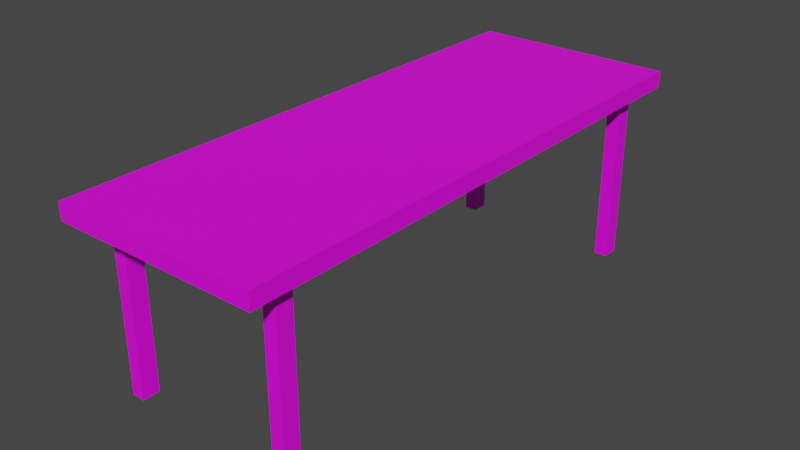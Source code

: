 # Source: DeskSmall.blend  (saved by Blender 3.4.6; exported with 4.5.12 LTS)
import bpy
from mathutils import Matrix  # noqa: F401  (used for matrix-valued properties, if any)

bpy.ops.wm.read_factory_settings(use_empty=True)
scene = bpy.context.scene
scene.name = 'Scene'

# ---- collections
col_collection = bpy.data.collections.new('Collection'); scene.collection.children.link(col_collection)

# ---- images (referenced by path relative to the original .blend; pixels are not part of the script)
import os
ASSET_DIR = os.environ.get("B2B_ASSET_DIR", "")  # directory of the original .blend (textures are referenced by path, not embedded)
HERE = os.path.dirname(os.path.abspath(__file__))  # packed textures are extracted next to this script under _unpacked/

def load_image(name, relpath, width, height, colorspace="sRGB"):
    """Load a texture the original file referenced (path relative to the .blend, or extracted next to this script)."""
    p = next((c for c in (os.path.join(HERE, relpath), os.path.join(ASSET_DIR, relpath)) if relpath and os.path.exists(c)), "")
    if p:
        img = bpy.data.images.load(p, check_existing=True)
        img.name = name
    else:  # same state as the original file: an image datablock whose file is absent (Cycles renders it pink)
        img = bpy.data.images.new(name, width, height)
        img.source = "FILE"
        img.filepath = "//" + (relpath or name)
    img.colorspace_settings.name = colorspace
    return img
img_material_base_color = load_image('Material Base Color', 'small desk.png', 1024, 1024, 'sRGB')

# ---- materials (node trees are filled in below, after node groups)
mat_material = bpy.data.materials.new('Material')
mat_material.alpha_threshold = 0.0
mat_material.use_transparent_shadow = False
mat_material.roughness = 0.5
mat_material.line_color = (0.0, 0.0, 0.0, 1.0)

# ---- material node trees
mat_material.use_nodes = True; mat_material.node_tree.nodes.clear()
_N = mat_material.node_tree.nodes; _L = mat_material.node_tree.links
n0 = _N.new('ShaderNodeOutputMaterial'); n0.name = 'Material Output'; n0.location = (300, 300)
n1 = _N.new('ShaderNodeBsdfPrincipled'); n1.name = 'Principled BSDF'; n1.location = (10, 300)
n1.distribution = 'GGX'
n1.subsurface_method = 'RANDOM_WALK_SKIN'
n1.inputs[3].default_value = 1.45
n1.inputs[27].default_value = (0.0, 0.0, 0.0, 1.0)
n1.inputs[28].default_value = 1.0
n2 = _N.new('ShaderNodeTexImage'); n2.name = 'Image Texture'; n2.location = (-280, 280)
n2.image = img_material_base_color
_L.new(n1.outputs[0], n0.inputs[0])
_L.new(n2.outputs[0], n1.inputs[0])
n0.is_active_output = True

# ---- world
world_world = bpy.data.worlds.new('World'); scene.world = world_world
world_world.use_nodes = True; world_world.node_tree.nodes.clear()
_N = world_world.node_tree.nodes; _L = world_world.node_tree.links
n0 = _N.new('ShaderNodeOutputWorld'); n0.name = 'World Output'; n0.location = (300, 300)
n1 = _N.new('ShaderNodeBackground'); n1.name = 'Background'; n1.location = (10, 300)
n1.inputs[0].default_value = (0.05088, 0.05088, 0.05088, 1.0)
_L.new(n1.outputs[0], n0.inputs[0])
n0.is_active_output = True
world_world.color = (0.05088, 0.05088, 0.05088)
world_world.use_sun_shadow = False
world_world.sun_shadow_jitter_overblur = 0.0

# ---- meshes
me_cube = bpy.data.meshes.new('Cube')
me_cube.from_pydata([(1.0, 1.0, 1.0), (1.0, 1.0, -1.0), (1.0, -1.0, 1.0), (1.0, -1.0, -1.0), (-1.0, 1.0, 1.0), (-1.0, 1.0, -1.0), (-1.0, -1.0, 1.0), (-1.0, -1.0, -1.0), (0.0, -1.0, 1.0), (1.0, 0.0, 1.0), (-1.0, 0.0, 1.0), (0.0, 1.0, 1.0), (-0.5, -1.0, 1.0), (1.0, -0.5, 1.0), (-1.0, 0.5, 1.0), (0.5, 1.0, 1.0), (0.5, -1.0, 1.0), (1.0, 0.5, 1.0), (-1.0, -0.5, 1.0), (-0.5, 1.0, 1.0), (-0.75, -1.0, 1.0), (1.0, -0.75, 1.0), (-1.0, 0.75, 1.0), (0.75, 1.0, 1.0), (0.25, -1.0, 1.0), (1.0, 0.25, 1.0), (-1.0, -0.25, 1.0), (-0.25, 1.0, 1.0), (0.0, -0.75, 1.0), (-0.25, -1.0, 1.0), (1.0, -0.25, 1.0), (-1.0, 0.25, 1.0), (0.25, 1.0, 1.0), (0.75, -1.0, 1.0), (1.0, 0.75, 1.0), (-1.0, -0.75, 1.0), (-0.75, 1.0, 1.0), (0.0, 0.75, 1.0), (-0.5, 0.75, 1.0), (0.5, 0.75, 1.0), (0.5, -0.75, 1.0), (-0.5, -0.75, 1.0), (-0.25, -0.75, 1.0), (0.75, -0.75, 1.0), (0.25, 0.75, 1.0), (0.75, 0.75, 1.0), (-0.75, 0.75, 1.0), (-0.25, 0.75, 1.0), (0.25, -0.75, 1.0), (-0.75, -0.75, 1.0), (-0.875, -1.0, 1.0), (1.0, -0.875, 1.0), (-1.0, 0.875, 1.0), (0.875, 1.0, 1.0), (0.125, -1.0, 1.0), (-0.125, 1.0, 1.0), (0.0, -0.875, 1.0), (-0.375, -1.0, 1.0), (0.375, 1.0, 1.0), (0.625, -1.0, 1.0), (-0.625, 1.0, 1.0), (0.5, -0.875, 1.0), (-0.5, -0.875, 1.0), (-0.625, -1.0, 1.0), (0.625, 1.0, 1.0), (0.375, -1.0, 1.0), (-0.375, 1.0, 1.0), (-0.125, -1.0, 1.0), (0.125, 1.0, 1.0), (0.875, -1.0, 1.0), (1.0, 0.875, 1.0), (-1.0, -0.875, 1.0), (-0.875, 1.0, 1.0), (0.0, 0.875, 1.0), (-0.5, 0.875, 1.0), (0.5, 0.875, 1.0), (-0.25, -0.875, 1.0), (-0.125, -0.75, 1.0), (-0.375, -0.75, 1.0), (0.75, -0.875, 1.0), (0.875, -0.75, 1.0), (0.625, -0.75, 1.0), (0.25, 0.875, 1.0), (0.375, 0.75, 1.0), (0.125, 0.75, 1.0), (0.75, 0.875, 1.0), (0.875, 0.75, 1.0), (0.625, 0.75, 1.0), (-0.75, 0.875, 1.0), (-0.625, 0.75, 1.0), (-0.875, 0.75, 1.0), (-0.25, 0.875, 1.0), (-0.125, 0.75, 1.0), (-0.375, 0.75, 1.0), (0.25, -0.875, 1.0), (0.375, -0.75, 1.0), (0.125, -0.75, 1.0), (-0.75, -0.875, 1.0), (-0.625, -0.75, 1.0), (-0.875, -0.75, 1.0), (-0.625, -0.875, 1.0), (0.375, -0.875, 1.0), (-0.375, 0.875, 1.0), (-0.125, 0.875, 1.0), (-0.875, 0.875, 1.0), (-0.625, 0.875, 1.0), (0.625, 0.875, 1.0), (0.875, 0.875, 1.0), (0.125, 0.875, 1.0), (0.375, 0.875, 1.0), (0.875, -0.875, 1.0), (-0.125, -0.875, 1.0), (-0.375, -0.875, 1.0), (0.625, -0.875, 1.0), (0.125, -0.875, 1.0), (-0.875, -0.875, 1.0), (0.75, 0.8125, 1.0), (-0.75, 0.8125, 1.0), (-0.8125, 0.75, 1.0), (-0.8125, -0.75, 1.0), (0.75, -0.8125, 1.0), (0.8125, -0.75, 1.0), (0.8125, 0.75, 1.0), (-0.75, -0.8125, 1.0), (-0.875, 0.8125, 1.0), (-0.8125, 0.875, 1.0), (0.875, 0.8125, 1.0), (0.8125, 0.875, 1.0), (0.875, -0.8125, 1.0), (0.8125, -0.875, 1.0), (-0.875, -0.8125, 1.0), (-0.8125, -0.875, 1.0), (-0.8125, -0.8125, 1.0), (0.8125, -0.8125, 1.0), (-0.8125, 0.8125, 1.0), (0.8125, 0.8125, 1.0), (0.75, -0.8125, 21.73), (0.75, -0.875, 21.73), (-0.75, -0.8125, 21.73), (-0.75, -0.875, 21.73), (-0.8125, 0.875, 21.73), (-0.75, 0.875, 21.73), (0.8125, 0.875, 21.73), (0.875, 0.875, 21.73), (0.875, -0.8125, 21.73), (0.875, -0.875, 21.73), (0.8125, -0.875, 21.73), (-0.875, -0.8125, 21.73), (-0.875, -0.875, 21.73), (-0.8125, -0.875, 21.73), (0.75, 0.875, 21.73), (0.75, 0.8125, 21.73), (-0.75, 0.8125, 21.73), (-0.875, 0.875, 21.73), (-0.875, 0.8125, 21.73), (0.875, 0.8125, 21.73), (-0.8125, -0.8125, 21.73), (0.8125, -0.8125, 21.73), (-0.8125, 0.8125, 21.73), (0.8125, 0.8125, 21.73)], [], [(3, 2, 69, 33, 59, 16, 65, 24, 54, 8, 67, 29, 57, 12, 63, 20, 50, 6, 7), (52, 71, 35, 18, 26, 10, 31, 14, 22), (5, 1, 3, 7), (51, 70, 34, 17, 25, 9, 30, 13, 21), (5, 4, 72, 36, 60, 19, 66, 27, 55, 11, 68, 32, 58, 15, 64, 23, 53, 0, 1), (41, 98, 49, 119, 99, 35, 71, 115, 130, 132, 123, 97, 100, 62, 112, 76, 111, 56, 114, 94, 101, 61, 113, 79, 120, 133, 128, 110, 51, 21, 80, 121, 43, 81, 40, 95, 48, 96, 28, 77, 42, 78), (115, 71, 6, 50, 20, 63, 12, 57, 29, 67, 8, 54, 24, 65, 16, 59, 33, 69, 2, 51, 110, 129, 79, 113, 61, 101, 94, 114, 56, 111, 76, 112, 62, 100, 97, 131), (109, 82, 108, 73, 103, 91, 102, 74, 105, 88, 117, 134, 124, 104, 52, 22, 90, 118, 46, 89, 38, 93, 47, 92, 37, 84, 44, 83, 39, 87, 45, 122, 86, 34, 70, 107, 126, 135, 116, 85, 106, 75), (27, 66, 19, 60, 36, 72, 4, 52, 104, 125, 88, 105, 74, 102, 91, 103, 73, 108, 82, 109, 75, 106, 85, 127, 107, 70, 0, 53, 23, 64, 15, 58, 32, 68, 11, 55), (127, 85, 150, 142, 143, 107), (131, 97, 139, 149, 148, 115), (1, 0, 70, 51, 2, 3), (7, 6, 71, 52, 4, 5), (110, 128, 144, 145), (130, 115, 148, 147), (128, 133, 120, 136, 157, 144), (132, 130, 147, 156, 138, 123), (88, 125, 104, 153, 140, 141), (156, 147, 148, 149, 139, 138), (143, 142, 150, 151, 159, 155), (141, 140, 153, 154, 158, 152), (97, 123, 138, 139), (79, 129, 110, 145, 146, 137), (157, 136, 137, 146, 145, 144), (135, 126, 155, 159, 151, 116), (85, 116, 151, 150), (124, 134, 117, 152, 158, 154), (104, 124, 154, 153), (117, 88, 141, 152), (120, 79, 137, 136), (126, 107, 143, 155), (44, 84, 37, 92, 47, 93, 38, 89, 46, 118, 90, 22, 14, 31, 10, 26, 18, 35, 99, 119, 49, 98, 41, 78, 42, 77, 28, 96, 48, 95, 40, 81, 43, 121, 80, 21, 13, 30, 9, 25, 17, 34, 86, 122, 45, 87, 39, 83)])
_uv = me_cube.uv_layers.new(name='UVMap')
_uv.uv.foreach_set('vector', [0.546, 0.008146, 0.546, 0.103, 0.5401, 0.103, 0.5342, 0.103, 0.5283, 0.103, 0.5223, 0.103, 0.5164, 0.103, 0.5105, 0.103, 0.5045, 0.103, 0.4986, 0.103, 0.4927, 0.103, 0.4867, 0.103, 0.4808, 0.103, 0.4749, 0.103, 0.4689, 0.103, 0.463, 0.103, 0.4571, 0.103, 0.4512, 0.103, 0.4512, 0.008146, 0.4512, 0.3194, 0.4512, 0.3194, 0.4512, 0.3194, 0.4512, 0.3194, 0.4512, 0.3194, 0.4512, 0.3194, 0.4512, 0.3194, 0.4512, 0.3194, 0.4512, 0.3194, 0.34, 0.1193, 0.4349, 0.1193, 0.4349, 0.2142, 0.34, 0.2142, 0.4512, 0.3357, 0.4512, 0.3357, 0.4512, 0.3357, 0.4512, 0.3357, 0.4512, 0.3357, 0.4512, 0.3357, 0.4512, 0.3357, 0.4512, 0.3357, 0.4512, 0.3357, 0.4349, 0.2305, 0.4349, 0.3254, 0.4289, 0.3254, 0.423, 0.3254, 0.4171, 0.3254, 0.4111, 0.3254, 0.4052, 0.3254, 0.3993, 0.3254, 0.3934, 0.3254, 0.3874, 0.3254, 0.3815, 0.3254, 0.3756, 0.3254, 0.3696, 0.3254, 0.3637, 0.3254, 0.3578, 0.3254, 0.3518, 0.3254, 0.3459, 0.3254, 0.34, 0.3254, 0.34, 0.2305, 0.4111, 0.09117, 0.4171, 0.09117, 0.423, 0.09117, 0.426, 0.09117, 0.4289, 0.09117, 0.4349, 0.09117, 0.4349, 0.0971, 0.4289, 0.0971, 0.4289, 0.09414, 0.426, 0.09414, 0.423, 0.09414, 0.423, 0.0971, 0.4171, 0.0971, 0.4111, 0.0971, 0.4052, 0.0971, 0.3993, 0.0971, 0.3934, 0.0971, 0.3874, 0.0971, 0.3815, 0.0971, 0.3756, 0.0971, 0.3696, 0.0971, 0.3637, 0.0971, 0.3578, 0.0971, 0.3518, 0.0971, 0.3518, 0.09414, 0.3489, 0.09414, 0.3459, 0.09414, 0.3459, 0.0971, 0.34, 0.0971, 0.34, 0.09117, 0.3459, 0.09117, 0.3489, 0.09117, 0.3518, 0.09117, 0.3578, 0.09117, 0.3637, 0.09117, 0.3696, 0.09117, 0.3756, 0.09117, 0.3815, 0.09117, 0.3874, 0.09117, 0.3934, 0.09117, 0.3993, 0.09117, 0.4052, 0.09117, 0.4289, 0.0971, 0.4349, 0.0971, 0.4349, 0.103, 0.4289, 0.103, 0.423, 0.103, 0.4171, 0.103, 0.4111, 0.103, 0.4052, 0.103, 0.3993, 0.103, 0.3934, 0.103, 0.3874, 0.103, 0.3815, 0.103, 0.3756, 0.103, 0.3696, 0.103, 0.3637, 0.103, 0.3578, 0.103, 0.3518, 0.103, 0.3459, 0.103, 0.34, 0.103, 0.34, 0.0971, 0.3459, 0.0971, 0.3489, 0.0971, 0.3518, 0.0971, 0.3578, 0.0971, 0.3637, 0.0971, 0.3696, 0.0971, 0.3756, 0.0971, 0.3815, 0.0971, 0.3874, 0.0971, 0.3934, 0.0971, 0.3993, 0.0971, 0.4052, 0.0971, 0.4111, 0.0971, 0.4171, 0.0971, 0.423, 0.0971, 0.426, 0.0971, 0.3696, 0.01408, 0.3756, 0.01408, 0.3815, 0.01408, 0.3874, 0.01408, 0.3934, 0.01408, 0.3993, 0.01408, 0.4052, 0.01408, 0.4111, 0.01408, 0.4171, 0.01408, 0.423, 0.01408, 0.423, 0.01704, 0.426, 0.01704, 0.4289, 0.01704, 0.4289, 0.01408, 0.4349, 0.01408, 0.4349, 0.02001, 0.4289, 0.02001, 0.426, 0.02001, 0.423, 0.02001, 0.4171, 0.02001, 0.4111, 0.02001, 0.4052, 0.02001, 0.3993, 0.02001, 0.3934, 0.02001, 0.3874, 0.02001, 0.3815, 0.02001, 0.3756, 0.02001, 0.3696, 0.02001, 0.3637, 0.02001, 0.3578, 0.02001, 0.3518, 0.02001, 0.3489, 0.02001, 0.3459, 0.02001, 0.34, 0.02001, 0.34, 0.01408, 0.3459, 0.01408, 0.3459, 0.01704, 0.3489, 0.01704, 0.3518, 0.01704, 0.3518, 0.01408, 0.3578, 0.01408, 0.3637, 0.01408, 0.3993, 0.008146, 0.4052, 0.008146, 0.4111, 0.008146, 0.4171, 0.008146, 0.423, 0.008146, 0.4289, 0.008146, 0.4349, 0.008146, 0.4349, 0.01408, 0.4289, 0.01408, 0.426, 0.01408, 0.423, 0.01408, 0.4171, 0.01408, 0.4111, 0.01408, 0.4052, 0.01408, 0.3993, 0.01408, 0.3934, 0.01408, 0.3874, 0.01408, 0.3815, 0.01408, 0.3756, 0.01408, 0.3696, 0.01408, 0.3637, 0.01408, 0.3578, 0.01408, 0.3518, 0.01408, 0.3489, 0.01408, 0.3459, 0.01408, 0.34, 0.01408, 0.34, 0.008146, 0.3459, 0.008146, 0.3518, 0.008146, 0.3578, 0.008146, 0.3637, 0.008146, 0.3696, 0.008146, 0.3756, 0.008146, 0.3815, 0.008146, 0.3874, 0.008146, 0.3934, 0.008146, 0.1444, 0.008146, 0.1474, 0.008146, 0.1474, 0.9919, 0.1444, 0.9919, 0.1415, 0.9919, 0.1415, 0.008146, 0.1222, 0.008146, 0.1252, 0.008146, 0.1252, 0.9919, 0.1222, 0.9919, 0.1193, 0.9919, 0.1193, 0.008146, 0.546, 0.1193, 0.546, 0.2142, 0.5401, 0.2142, 0.4571, 0.2142, 0.4512, 0.2142, 0.4512, 0.1193, 0.4349, 0.3417, 0.4349, 0.4366, 0.4289, 0.4366, 0.3459, 0.4366, 0.34, 0.4366, 0.34, 0.3417, 0.2052, 0.008146, 0.2081, 0.008146, 0.2081, 0.9919, 0.2052, 0.9919, 0.2244, 0.008146, 0.2274, 0.008146, 0.2274, 0.9919, 0.2244, 0.9919, 0.03037, 0.008146, 0.03333, 0.008146, 0.0363, 0.008146, 0.0363, 0.9919, 0.03333, 0.9919, 0.03037, 0.9919, 0.1667, 0.008146, 0.1696, 0.008146, 0.1696, 0.9919, 0.1667, 0.9919, 0.1637, 0.9919, 0.1637, 0.008146, 0.008146, 0.008146, 0.01111, 0.008146, 0.01408, 0.008146, 0.01408, 0.9919, 0.01111, 0.9919, 0.008146, 0.9919, 0.4541, 0.2335, 0.4541, 0.2364, 0.4512, 0.2364, 0.4512, 0.2335, 0.4512, 0.2305, 0.4541, 0.2305, 0.4541, 0.2527, 0.4541, 0.2557, 0.4541, 0.2587, 0.4512, 0.2587, 0.4512, 0.2557, 0.4512, 0.2527, 0.4541, 0.2749, 0.4541, 0.2779, 0.4541, 0.2809, 0.4512, 0.2809, 0.4512, 0.2779, 0.4512, 0.2749, 0.3207, 0.008146, 0.3237, 0.008146, 0.3237, 0.9919, 0.3207, 0.9919, 0.05259, 0.008146, 0.05556, 0.008146, 0.05852, 0.008146, 0.05852, 0.9919, 0.05556, 0.9919, 0.05259, 0.9919, 0.4541, 0.3001, 0.4541, 0.3031, 0.4512, 0.3031, 0.4512, 0.3001, 0.4512, 0.2972, 0.4541, 0.2972, 0.07778, 0.008146, 0.08074, 0.008146, 0.08074, 0.9919, 0.07778, 0.9919, 0.07481, 0.9919, 0.07481, 0.008146, 0.2822, 0.008146, 0.2852, 0.008146, 0.2852, 0.9919, 0.2822, 0.9919, 0.09703, 0.008146, 0.1, 0.008146, 0.103, 0.008146, 0.103, 0.9919, 0.1, 0.9919, 0.09703, 0.9919, 0.263, 0.008146, 0.2659, 0.008146, 0.2659, 0.9919, 0.263, 0.9919, 0.1859, 0.008146, 0.1889, 0.008146, 0.1889, 0.9919, 0.1859, 0.9919, 0.2437, 0.008146, 0.2467, 0.008146, 0.2467, 0.9919, 0.2437, 0.9919, 0.3015, 0.008146, 0.3044, 0.008146, 0.3044, 0.9919, 0.3015, 0.9919, 0.3756, 0.02001, 0.3815, 0.02001, 0.3874, 0.02001, 0.3934, 0.02001, 0.3993, 0.02001, 0.4052, 0.02001, 0.4111, 0.02001, 0.4171, 0.02001, 0.423, 0.02001, 0.426, 0.02001, 0.4289, 0.02001, 0.4349, 0.02001, 0.4349, 0.03187, 0.4349, 0.04373, 0.4349, 0.05559, 0.4349, 0.06745, 0.4349, 0.07931, 0.4349, 0.09117, 0.4289, 0.09117, 0.426, 0.09117, 0.423, 0.09117, 0.4171, 0.09117, 0.4111, 0.09117, 0.4052, 0.09117, 0.3993, 0.09117, 0.3934, 0.09117, 0.3874, 0.09117, 0.3815, 0.09117, 0.3756, 0.09117, 0.3696, 0.09117, 0.3637, 0.09117, 0.3578, 0.09117, 0.3518, 0.09117, 0.3489, 0.09117, 0.3459, 0.09117, 0.34, 0.09117, 0.34, 0.07931, 0.34, 0.06745, 0.34, 0.05559, 0.34, 0.04373, 0.34, 0.03187, 0.34, 0.02001, 0.3459, 0.02001, 0.3489, 0.02001, 0.3518, 0.02001, 0.3578, 0.02001, 0.3637, 0.02001, 0.3696, 0.02001])
me_cube.materials.append(mat_material)
me_cube.use_mirror_vertex_groups = False
me_cube.update()

# ---- objects
ob_cube = bpy.data.objects.new('Cube', me_cube)

# ---- transforms, parenting, visibility, modifiers, constraints
ob_cube.location = (0.0, 0.0, 2.53)
ob_cube.scale = (1.0, 2.681, -0.08104)
ob_cube.lock_rotations_4d = False
ob_cube.empty_display_type = 'ARROWS'
ob_cube.lineart.crease_threshold = 0.0

# ---- collection membership
col_collection.objects.link(ob_cube)

# ---- scene / render settings (as saved in the file)
scene.frame_start = 1; scene.frame_end = 250; scene.frame_set(1)
scene.render.engine = 'BLENDER_EEVEE_NEXT'
scene.cycles.sampling_pattern = 'TABULATED_SOBOL'
scene.cycles.use_light_tree = False
scene.view_settings.view_transform = 'Filmic'
bpy.context.view_layer.update()

# ---- added for rendering (the .blend has no active camera and no usable light): camera, sun
cam_auto = bpy.data.cameras.new('AutoCamera')
cam_auto.lens = 50.0
cam_auto.sensor_width = 36.0
cam_auto.clip_end = 1000.0
ob_auto_camera = bpy.data.objects.new('AutoCamera', cam_auto)
scene.collection.objects.link(ob_auto_camera)
ob_auto_camera.location = (5.56231, -6.67477, 6.13929)
ob_auto_camera.rotation_euler = (1.09748, -7.21219e-08, 0.694738)
scene.camera = ob_auto_camera
light_auto_sun = bpy.data.lights.new('AutoSun', 'SUN')
light_auto_sun.energy = 3.0
light_auto_sun.angle = 0.0523599
ob_auto_sun = bpy.data.objects.new('AutoSun', light_auto_sun)
scene.collection.objects.link(ob_auto_sun)
ob_auto_sun.rotation_euler = (0.872665, 0.174533, 0.523599)
bpy.context.view_layer.update()
